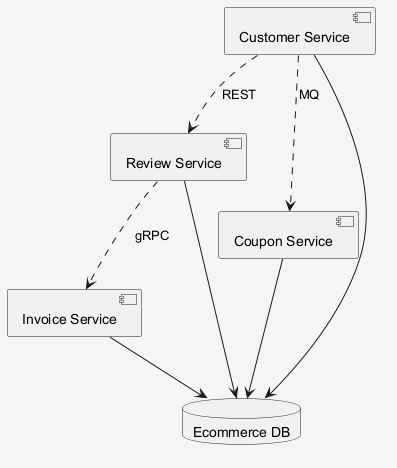

The diagram above was rendered by PlantUML. Its source (embedded in the PNG):
@startuml
skinparam shadowing false
skinparam backgroundColor #F5F5F5
component "Review Service" as C_ReviewService
component "Coupon Service" as C_CouponService
component "Invoice Service" as C_InvoiceService
component "Customer Service" as C_CustomerService
database "Ecommerce DB" as DB_ecommerce
C_ReviewService --> DB_ecommerce
C_CouponService --> DB_ecommerce
C_InvoiceService --> DB_ecommerce
C_CustomerService --> DB_ecommerce
C_ReviewService ..> C_InvoiceService : gRPC
C_CustomerService ..> C_ReviewService : REST
C_CustomerService ..> C_CouponService : MQ
@enduml